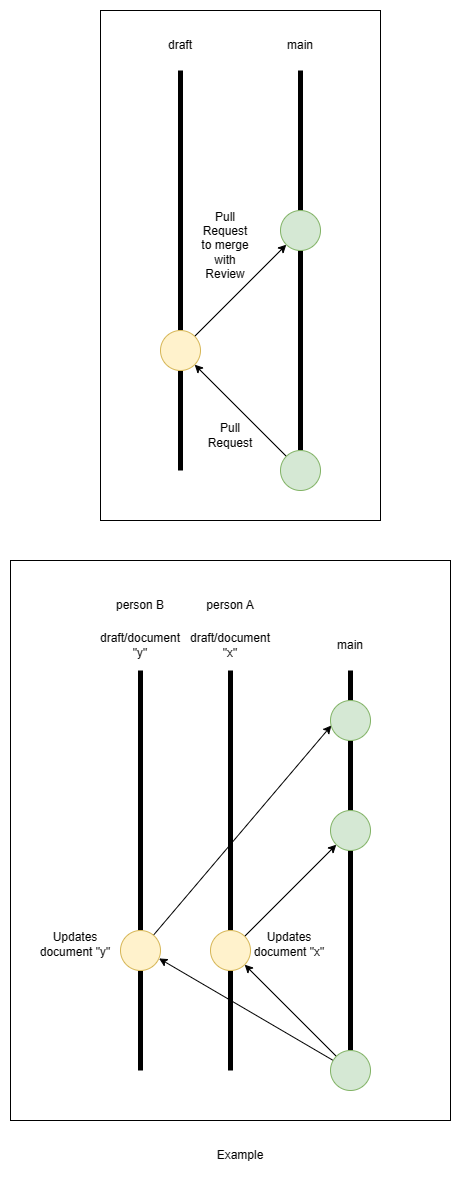

The diagram above was exported from draw.io. Its source (the exported page's mxGraphModel, read from the mxfile embedded in the PNG):
<mxGraphModel dx="1811" dy="984" grid="1" gridSize="10" guides="1" tooltips="1" connect="1" arrows="1" fold="1" page="1" pageScale="1" pageWidth="850" pageHeight="1100" math="0" shadow="0">
  <root>
    <mxCell id="0" />
    <mxCell id="1" parent="0" />
    <mxCell id="iQ_uFFn-lBH_hpqkRUAL-43" value="" style="rounded=0;whiteSpace=wrap;html=1;" parent="1" vertex="1">
      <mxGeometry x="180" y="580" width="440" height="560" as="geometry" />
    </mxCell>
    <mxCell id="iQ_uFFn-lBH_hpqkRUAL-42" value="" style="rounded=0;whiteSpace=wrap;html=1;" parent="1" vertex="1">
      <mxGeometry x="270" y="30" width="280" height="510" as="geometry" />
    </mxCell>
    <mxCell id="iQ_uFFn-lBH_hpqkRUAL-1" value="" style="endArrow=none;html=1;rounded=0;strokeWidth=5;" parent="1" source="iQ_uFFn-lBH_hpqkRUAL-9" edge="1">
      <mxGeometry width="50" height="50" relative="1" as="geometry">
        <mxPoint x="350" y="490" as="sourcePoint" />
        <mxPoint x="350" y="90" as="targetPoint" />
      </mxGeometry>
    </mxCell>
    <mxCell id="iQ_uFFn-lBH_hpqkRUAL-2" value="draft" style="text;html=1;strokeColor=none;fillColor=none;align=center;verticalAlign=middle;whiteSpace=wrap;rounded=0;" parent="1" vertex="1">
      <mxGeometry x="320" y="50" width="60" height="30" as="geometry" />
    </mxCell>
    <mxCell id="iQ_uFFn-lBH_hpqkRUAL-3" value="" style="endArrow=none;html=1;rounded=0;strokeWidth=5;" parent="1" source="iQ_uFFn-lBH_hpqkRUAL-5" edge="1">
      <mxGeometry width="50" height="50" relative="1" as="geometry">
        <mxPoint x="470" y="490" as="sourcePoint" />
        <mxPoint x="470" y="90" as="targetPoint" />
      </mxGeometry>
    </mxCell>
    <mxCell id="iQ_uFFn-lBH_hpqkRUAL-4" value="main" style="text;html=1;strokeColor=none;fillColor=none;align=center;verticalAlign=middle;whiteSpace=wrap;rounded=0;" parent="1" vertex="1">
      <mxGeometry x="440" y="50" width="60" height="30" as="geometry" />
    </mxCell>
    <mxCell id="iQ_uFFn-lBH_hpqkRUAL-8" value="" style="endArrow=none;html=1;rounded=0;strokeWidth=5;" parent="1" target="iQ_uFFn-lBH_hpqkRUAL-5" edge="1">
      <mxGeometry width="50" height="50" relative="1" as="geometry">
        <mxPoint x="470" y="490" as="sourcePoint" />
        <mxPoint x="470" y="90" as="targetPoint" />
      </mxGeometry>
    </mxCell>
    <mxCell id="iQ_uFFn-lBH_hpqkRUAL-12" style="rounded=0;orthogonalLoop=1;jettySize=auto;html=1;entryX=1;entryY=1;entryDx=0;entryDy=0;" parent="1" source="iQ_uFFn-lBH_hpqkRUAL-5" target="iQ_uFFn-lBH_hpqkRUAL-9" edge="1">
      <mxGeometry relative="1" as="geometry" />
    </mxCell>
    <mxCell id="iQ_uFFn-lBH_hpqkRUAL-5" value="" style="ellipse;whiteSpace=wrap;html=1;aspect=fixed;fillColor=#d5e8d4;strokeColor=#82b366;" parent="1" vertex="1">
      <mxGeometry x="450" y="470" width="40" height="40" as="geometry" />
    </mxCell>
    <mxCell id="iQ_uFFn-lBH_hpqkRUAL-10" value="" style="endArrow=none;html=1;rounded=0;strokeWidth=5;" parent="1" target="iQ_uFFn-lBH_hpqkRUAL-9" edge="1">
      <mxGeometry width="50" height="50" relative="1" as="geometry">
        <mxPoint x="350" y="490" as="sourcePoint" />
        <mxPoint x="350" y="90" as="targetPoint" />
      </mxGeometry>
    </mxCell>
    <mxCell id="iQ_uFFn-lBH_hpqkRUAL-13" style="rounded=0;orthogonalLoop=1;jettySize=auto;html=1;entryX=0;entryY=1;entryDx=0;entryDy=0;" parent="1" source="iQ_uFFn-lBH_hpqkRUAL-9" target="iQ_uFFn-lBH_hpqkRUAL-11" edge="1">
      <mxGeometry relative="1" as="geometry" />
    </mxCell>
    <mxCell id="iQ_uFFn-lBH_hpqkRUAL-9" value="" style="ellipse;whiteSpace=wrap;html=1;aspect=fixed;fillColor=#fff2cc;strokeColor=#d6b656;" parent="1" vertex="1">
      <mxGeometry x="330" y="350" width="40" height="40" as="geometry" />
    </mxCell>
    <mxCell id="iQ_uFFn-lBH_hpqkRUAL-11" value="" style="ellipse;whiteSpace=wrap;html=1;aspect=fixed;fillColor=#d5e8d4;strokeColor=#82b366;" parent="1" vertex="1">
      <mxGeometry x="450" y="230" width="40" height="40" as="geometry" />
    </mxCell>
    <mxCell id="iQ_uFFn-lBH_hpqkRUAL-14" value="" style="endArrow=none;html=1;rounded=0;strokeWidth=5;" parent="1" source="iQ_uFFn-lBH_hpqkRUAL-23" edge="1">
      <mxGeometry width="50" height="50" relative="1" as="geometry">
        <mxPoint x="400" y="1090" as="sourcePoint" />
        <mxPoint x="400" y="690" as="targetPoint" />
      </mxGeometry>
    </mxCell>
    <mxCell id="iQ_uFFn-lBH_hpqkRUAL-15" value="draft/document &quot;x&quot;" style="text;html=1;strokeColor=none;fillColor=none;align=center;verticalAlign=middle;whiteSpace=wrap;rounded=0;" parent="1" vertex="1">
      <mxGeometry x="370" y="650" width="60" height="30" as="geometry" />
    </mxCell>
    <mxCell id="iQ_uFFn-lBH_hpqkRUAL-16" value="" style="endArrow=none;html=1;rounded=0;strokeWidth=5;" parent="1" source="iQ_uFFn-lBH_hpqkRUAL-20" edge="1">
      <mxGeometry width="50" height="50" relative="1" as="geometry">
        <mxPoint x="520" y="1090" as="sourcePoint" />
        <mxPoint x="520" y="690" as="targetPoint" />
      </mxGeometry>
    </mxCell>
    <mxCell id="iQ_uFFn-lBH_hpqkRUAL-17" value="main" style="text;html=1;strokeColor=none;fillColor=none;align=center;verticalAlign=middle;whiteSpace=wrap;rounded=0;" parent="1" vertex="1">
      <mxGeometry x="490" y="650" width="60" height="30" as="geometry" />
    </mxCell>
    <mxCell id="iQ_uFFn-lBH_hpqkRUAL-18" value="" style="endArrow=none;html=1;rounded=0;strokeWidth=5;" parent="1" target="iQ_uFFn-lBH_hpqkRUAL-20" edge="1">
      <mxGeometry width="50" height="50" relative="1" as="geometry">
        <mxPoint x="520" y="1090" as="sourcePoint" />
        <mxPoint x="520" y="690" as="targetPoint" />
      </mxGeometry>
    </mxCell>
    <mxCell id="iQ_uFFn-lBH_hpqkRUAL-19" style="rounded=0;orthogonalLoop=1;jettySize=auto;html=1;entryX=1;entryY=1;entryDx=0;entryDy=0;" parent="1" source="iQ_uFFn-lBH_hpqkRUAL-20" target="iQ_uFFn-lBH_hpqkRUAL-23" edge="1">
      <mxGeometry relative="1" as="geometry" />
    </mxCell>
    <mxCell id="iQ_uFFn-lBH_hpqkRUAL-37" style="rounded=0;orthogonalLoop=1;jettySize=auto;html=1;entryX=0.963;entryY=0.699;entryDx=0;entryDy=0;entryPerimeter=0;" parent="1" source="iQ_uFFn-lBH_hpqkRUAL-20" target="iQ_uFFn-lBH_hpqkRUAL-31" edge="1">
      <mxGeometry relative="1" as="geometry" />
    </mxCell>
    <mxCell id="iQ_uFFn-lBH_hpqkRUAL-20" value="" style="ellipse;whiteSpace=wrap;html=1;aspect=fixed;fillColor=#d5e8d4;strokeColor=#82b366;" parent="1" vertex="1">
      <mxGeometry x="500" y="1070" width="40" height="40" as="geometry" />
    </mxCell>
    <mxCell id="iQ_uFFn-lBH_hpqkRUAL-21" value="" style="endArrow=none;html=1;rounded=0;strokeWidth=5;" parent="1" target="iQ_uFFn-lBH_hpqkRUAL-23" edge="1">
      <mxGeometry width="50" height="50" relative="1" as="geometry">
        <mxPoint x="400" y="1090" as="sourcePoint" />
        <mxPoint x="400" y="690" as="targetPoint" />
      </mxGeometry>
    </mxCell>
    <mxCell id="iQ_uFFn-lBH_hpqkRUAL-22" style="rounded=0;orthogonalLoop=1;jettySize=auto;html=1;entryX=0;entryY=1;entryDx=0;entryDy=0;" parent="1" source="iQ_uFFn-lBH_hpqkRUAL-23" target="iQ_uFFn-lBH_hpqkRUAL-24" edge="1">
      <mxGeometry relative="1" as="geometry" />
    </mxCell>
    <mxCell id="iQ_uFFn-lBH_hpqkRUAL-23" value="" style="ellipse;whiteSpace=wrap;html=1;aspect=fixed;fillColor=#fff2cc;strokeColor=#d6b656;" parent="1" vertex="1">
      <mxGeometry x="380" y="950" width="40" height="40" as="geometry" />
    </mxCell>
    <mxCell id="iQ_uFFn-lBH_hpqkRUAL-24" value="" style="ellipse;whiteSpace=wrap;html=1;aspect=fixed;fillColor=#d5e8d4;strokeColor=#82b366;" parent="1" vertex="1">
      <mxGeometry x="500" y="830" width="40" height="40" as="geometry" />
    </mxCell>
    <mxCell id="iQ_uFFn-lBH_hpqkRUAL-29" value="" style="endArrow=none;html=1;rounded=0;strokeWidth=5;" parent="1" source="iQ_uFFn-lBH_hpqkRUAL-31" edge="1">
      <mxGeometry width="50" height="50" relative="1" as="geometry">
        <mxPoint x="310" y="1090" as="sourcePoint" />
        <mxPoint x="310" y="690" as="targetPoint" />
      </mxGeometry>
    </mxCell>
    <mxCell id="iQ_uFFn-lBH_hpqkRUAL-30" value="" style="endArrow=none;html=1;rounded=0;strokeWidth=5;" parent="1" target="iQ_uFFn-lBH_hpqkRUAL-31" edge="1">
      <mxGeometry width="50" height="50" relative="1" as="geometry">
        <mxPoint x="310" y="1090" as="sourcePoint" />
        <mxPoint x="310" y="690" as="targetPoint" />
      </mxGeometry>
    </mxCell>
    <mxCell id="iQ_uFFn-lBH_hpqkRUAL-40" style="rounded=0;orthogonalLoop=1;jettySize=auto;html=1;entryX=0.022;entryY=0.624;entryDx=0;entryDy=0;entryPerimeter=0;" parent="1" source="iQ_uFFn-lBH_hpqkRUAL-31" target="iQ_uFFn-lBH_hpqkRUAL-39" edge="1">
      <mxGeometry relative="1" as="geometry" />
    </mxCell>
    <mxCell id="iQ_uFFn-lBH_hpqkRUAL-31" value="" style="ellipse;whiteSpace=wrap;html=1;aspect=fixed;fillColor=#fff2cc;strokeColor=#d6b656;" parent="1" vertex="1">
      <mxGeometry x="290" y="950" width="40" height="40" as="geometry" />
    </mxCell>
    <mxCell id="iQ_uFFn-lBH_hpqkRUAL-32" value="draft/document &quot;y&quot;" style="text;html=1;strokeColor=none;fillColor=none;align=center;verticalAlign=middle;whiteSpace=wrap;rounded=0;" parent="1" vertex="1">
      <mxGeometry x="280" y="650" width="60" height="30" as="geometry" />
    </mxCell>
    <mxCell id="iQ_uFFn-lBH_hpqkRUAL-33" value="person A" style="text;html=1;strokeColor=none;fillColor=none;align=center;verticalAlign=middle;whiteSpace=wrap;rounded=0;" parent="1" vertex="1">
      <mxGeometry x="370" y="610" width="60" height="30" as="geometry" />
    </mxCell>
    <mxCell id="iQ_uFFn-lBH_hpqkRUAL-34" value="person B" style="text;html=1;strokeColor=none;fillColor=none;align=center;verticalAlign=middle;whiteSpace=wrap;rounded=0;" parent="1" vertex="1">
      <mxGeometry x="280" y="610" width="60" height="30" as="geometry" />
    </mxCell>
    <mxCell id="iQ_uFFn-lBH_hpqkRUAL-35" value="Updates document &quot;x&quot;" style="text;html=1;strokeColor=none;fillColor=none;align=center;verticalAlign=middle;whiteSpace=wrap;rounded=0;" parent="1" vertex="1">
      <mxGeometry x="414" y="949" width="90" height="30" as="geometry" />
    </mxCell>
    <mxCell id="iQ_uFFn-lBH_hpqkRUAL-36" value="Updates document &quot;y&quot;" style="text;html=1;strokeColor=none;fillColor=none;align=center;verticalAlign=middle;whiteSpace=wrap;rounded=0;" parent="1" vertex="1">
      <mxGeometry x="200" y="949" width="90" height="30" as="geometry" />
    </mxCell>
    <mxCell id="iQ_uFFn-lBH_hpqkRUAL-39" value="" style="ellipse;whiteSpace=wrap;html=1;aspect=fixed;fillColor=#d5e8d4;strokeColor=#82b366;" parent="1" vertex="1">
      <mxGeometry x="500" y="720" width="40" height="40" as="geometry" />
    </mxCell>
    <mxCell id="iQ_uFFn-lBH_hpqkRUAL-41" value="Example" style="text;html=1;strokeColor=none;fillColor=none;align=center;verticalAlign=middle;whiteSpace=wrap;rounded=0;" parent="1" vertex="1">
      <mxGeometry x="380" y="1160" width="60" height="30" as="geometry" />
    </mxCell>
    <mxCell id="Lq0XVI_tXQelFjuBDD8V-1" value="Pull Request" style="text;html=1;strokeColor=none;fillColor=none;align=center;verticalAlign=middle;whiteSpace=wrap;rounded=0;" vertex="1" parent="1">
      <mxGeometry x="370" y="440" width="60" height="30" as="geometry" />
    </mxCell>
    <mxCell id="Lq0XVI_tXQelFjuBDD8V-2" value="Pull Request to merge with Review" style="text;html=1;strokeColor=none;fillColor=none;align=center;verticalAlign=middle;whiteSpace=wrap;rounded=0;" vertex="1" parent="1">
      <mxGeometry x="365" y="250" width="60" height="30" as="geometry" />
    </mxCell>
  </root>
</mxGraphModel>